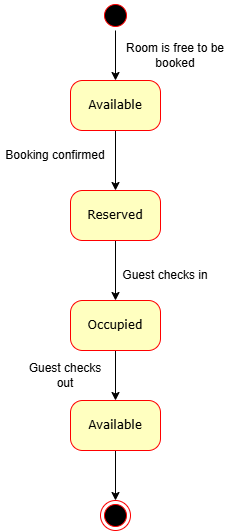

The diagram above was exported from draw.io. Its source (the exported page's mxGraphModel, read from the mxfile embedded in the PNG):
<mxGraphModel dx="872" dy="439" grid="1" gridSize="10" guides="1" tooltips="1" connect="1" arrows="1" fold="1" page="1" pageScale="1" pageWidth="850" pageHeight="1100" math="0" shadow="0">
  <root>
    <mxCell id="0" />
    <mxCell id="1" parent="0" />
    <mxCell id="0LPRw-rULbMQdsDEz7wD-1" style="edgeStyle=orthogonalEdgeStyle;rounded=0;orthogonalLoop=1;jettySize=auto;html=1;entryX=0.5;entryY=0;entryDx=0;entryDy=0;" edge="1" parent="1" source="0LPRw-rULbMQdsDEz7wD-2" target="0LPRw-rULbMQdsDEz7wD-4">
      <mxGeometry relative="1" as="geometry" />
    </mxCell>
    <mxCell id="0LPRw-rULbMQdsDEz7wD-2" value="" style="ellipse;html=1;shape=startState;fillColor=#000000;strokeColor=#ff0000;rounded=1;shadow=0;comic=0;labelBackgroundColor=none;fontFamily=Verdana;fontSize=12;fontColor=#000000;align=center;direction=south;" vertex="1" parent="1">
      <mxGeometry x="410" y="60" width="30" height="30" as="geometry" />
    </mxCell>
    <mxCell id="0LPRw-rULbMQdsDEz7wD-3" style="edgeStyle=orthogonalEdgeStyle;rounded=0;orthogonalLoop=1;jettySize=auto;html=1;entryX=0.5;entryY=0;entryDx=0;entryDy=0;strokeColor=light-dark(#000000,#EDEDED);" edge="1" parent="1" source="0LPRw-rULbMQdsDEz7wD-4" target="0LPRw-rULbMQdsDEz7wD-8">
      <mxGeometry relative="1" as="geometry" />
    </mxCell>
    <mxCell id="0LPRw-rULbMQdsDEz7wD-4" value="Available" style="rounded=1;whiteSpace=wrap;html=1;arcSize=24;fillColor=#ffffc0;strokeColor=#ff0000;shadow=0;comic=0;labelBackgroundColor=none;fontFamily=Verdana;fontSize=12;fontColor=#000000;align=center;" vertex="1" parent="1">
      <mxGeometry x="380" y="140" width="90" height="50" as="geometry" />
    </mxCell>
    <mxCell id="0LPRw-rULbMQdsDEz7wD-5" value="" style="ellipse;html=1;shape=endState;fillColor=#000000;strokeColor=#ff0000;rounded=1;shadow=0;comic=0;labelBackgroundColor=none;fontFamily=Verdana;fontSize=12;fontColor=#000000;align=center;" vertex="1" parent="1">
      <mxGeometry x="410" y="560" width="30" height="30" as="geometry" />
    </mxCell>
    <mxCell id="0LPRw-rULbMQdsDEz7wD-6" style="edgeStyle=orthogonalEdgeStyle;rounded=0;orthogonalLoop=1;jettySize=auto;html=1;entryX=0.5;entryY=0;entryDx=0;entryDy=0;" edge="1" parent="1" source="0LPRw-rULbMQdsDEz7wD-8" target="0LPRw-rULbMQdsDEz7wD-11">
      <mxGeometry relative="1" as="geometry" />
    </mxCell>
    <mxCell id="0LPRw-rULbMQdsDEz7wD-7" style="edgeStyle=orthogonalEdgeStyle;rounded=0;orthogonalLoop=1;jettySize=auto;html=1;entryX=0.5;entryY=0;entryDx=0;entryDy=0;exitX=0.5;exitY=1;exitDx=0;exitDy=0;" edge="1" parent="1" source="0LPRw-rULbMQdsDEz7wD-11" target="0LPRw-rULbMQdsDEz7wD-13">
      <mxGeometry relative="1" as="geometry" />
    </mxCell>
    <mxCell id="0LPRw-rULbMQdsDEz7wD-8" value="Reserved" style="rounded=1;whiteSpace=wrap;html=1;arcSize=24;fillColor=#ffffc0;strokeColor=#ff0000;shadow=0;comic=0;labelBackgroundColor=none;fontFamily=Verdana;fontSize=12;fontColor=#000000;align=center;" vertex="1" parent="1">
      <mxGeometry x="380" y="250" width="90" height="50" as="geometry" />
    </mxCell>
    <mxCell id="0LPRw-rULbMQdsDEz7wD-9" value="Booking confirmed" style="text;html=1;align=center;verticalAlign=middle;whiteSpace=wrap;rounded=0;" vertex="1" parent="1">
      <mxGeometry x="310" y="200" width="110" height="30" as="geometry" />
    </mxCell>
    <mxCell id="0LPRw-rULbMQdsDEz7wD-11" value="Occupied" style="rounded=1;whiteSpace=wrap;html=1;arcSize=24;fillColor=#ffffc0;strokeColor=#ff0000;shadow=0;comic=0;labelBackgroundColor=none;fontFamily=Verdana;fontSize=12;fontColor=#000000;align=center;" vertex="1" parent="1">
      <mxGeometry x="380" y="360" width="90" height="50" as="geometry" />
    </mxCell>
    <mxCell id="0LPRw-rULbMQdsDEz7wD-20" style="edgeStyle=orthogonalEdgeStyle;rounded=0;orthogonalLoop=1;jettySize=auto;html=1;entryX=0.5;entryY=0;entryDx=0;entryDy=0;" edge="1" parent="1" source="0LPRw-rULbMQdsDEz7wD-13" target="0LPRw-rULbMQdsDEz7wD-5">
      <mxGeometry relative="1" as="geometry" />
    </mxCell>
    <mxCell id="0LPRw-rULbMQdsDEz7wD-13" value="Available" style="rounded=1;whiteSpace=wrap;html=1;arcSize=24;fillColor=#ffffc0;strokeColor=#ff0000;shadow=0;comic=0;labelBackgroundColor=none;fontFamily=Verdana;fontSize=12;fontColor=#000000;align=center;" vertex="1" parent="1">
      <mxGeometry x="380" y="460" width="90" height="50" as="geometry" />
    </mxCell>
    <mxCell id="0LPRw-rULbMQdsDEz7wD-14" value="Guest checks out" style="text;html=1;align=center;verticalAlign=middle;whiteSpace=wrap;rounded=0;" vertex="1" parent="1">
      <mxGeometry x="330" y="420" width="90" height="30" as="geometry" />
    </mxCell>
    <mxCell id="0LPRw-rULbMQdsDEz7wD-18" value="Guest checks in" style="text;html=1;align=center;verticalAlign=middle;whiteSpace=wrap;rounded=0;" vertex="1" parent="1">
      <mxGeometry x="425" y="320" width="100" height="30" as="geometry" />
    </mxCell>
    <mxCell id="0LPRw-rULbMQdsDEz7wD-19" value="Room is free to be booked" style="text;html=1;align=center;verticalAlign=middle;whiteSpace=wrap;rounded=0;" vertex="1" parent="1">
      <mxGeometry x="425" y="100" width="120" height="30" as="geometry" />
    </mxCell>
  </root>
</mxGraphModel>